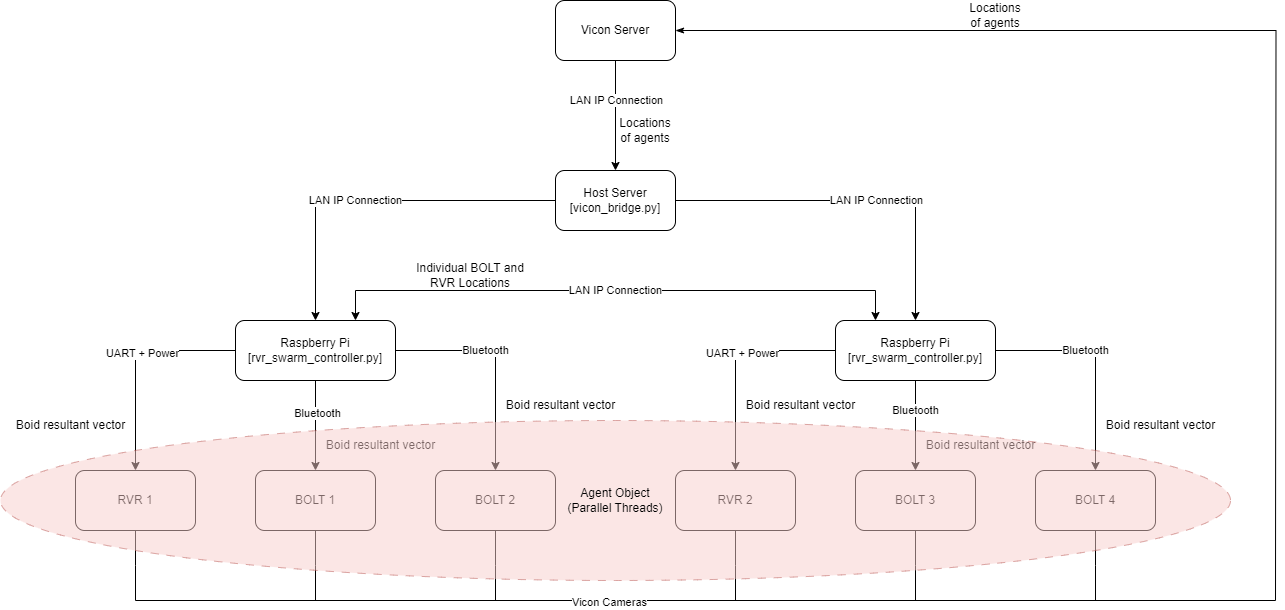

The diagram above was exported from draw.io. Its source (the exported page's mxGraphModel, read from the mxfile embedded in the PNG):
<mxGraphModel dx="1728" dy="915" grid="1" gridSize="10" guides="1" tooltips="1" connect="1" arrows="1" fold="1" page="1" pageScale="1" pageWidth="2336" pageHeight="1654" math="0" shadow="0">
  <root>
    <mxCell id="0" />
    <mxCell id="1" parent="0" />
    <mxCell id="3t6pHanev7ishq11L5Rs-24" style="edgeStyle=orthogonalEdgeStyle;rounded=0;orthogonalLoop=1;jettySize=auto;html=1;entryX=0.5;entryY=0;entryDx=0;entryDy=0;" edge="1" parent="1" source="3t6pHanev7ishq11L5Rs-4" target="3t6pHanev7ishq11L5Rs-5">
      <mxGeometry relative="1" as="geometry" />
    </mxCell>
    <mxCell id="3t6pHanev7ishq11L5Rs-39" value="LAN IP Connection" style="edgeLabel;html=1;align=center;verticalAlign=middle;resizable=0;points=[];" vertex="1" connectable="0" parent="3t6pHanev7ishq11L5Rs-24">
      <mxGeometry x="-0.2788" y="1" relative="1" as="geometry">
        <mxPoint as="offset" />
      </mxGeometry>
    </mxCell>
    <mxCell id="3t6pHanev7ishq11L5Rs-86" style="edgeStyle=orthogonalEdgeStyle;rounded=0;orthogonalLoop=1;jettySize=auto;html=1;startArrow=classicThin;startFill=1;endArrow=none;endFill=0;" edge="1" parent="1" source="3t6pHanev7ishq11L5Rs-4">
      <mxGeometry relative="1" as="geometry">
        <mxPoint x="1400" y="730" as="targetPoint" />
      </mxGeometry>
    </mxCell>
    <mxCell id="3t6pHanev7ishq11L5Rs-4" value="Vicon Server" style="rounded=1;whiteSpace=wrap;html=1;" vertex="1" parent="1">
      <mxGeometry x="680" y="130" width="120" height="60" as="geometry" />
    </mxCell>
    <mxCell id="3t6pHanev7ishq11L5Rs-55" style="edgeStyle=orthogonalEdgeStyle;rounded=0;orthogonalLoop=1;jettySize=auto;html=1;entryX=0.5;entryY=0;entryDx=0;entryDy=0;" edge="1" parent="1" source="3t6pHanev7ishq11L5Rs-5" target="3t6pHanev7ishq11L5Rs-6">
      <mxGeometry relative="1" as="geometry" />
    </mxCell>
    <mxCell id="3t6pHanev7ishq11L5Rs-57" value="LAN IP Connection" style="edgeLabel;html=1;align=center;verticalAlign=middle;resizable=0;points=[];" vertex="1" connectable="0" parent="3t6pHanev7ishq11L5Rs-55">
      <mxGeometry x="-0.0429" y="1" relative="1" as="geometry">
        <mxPoint x="28" y="1" as="offset" />
      </mxGeometry>
    </mxCell>
    <mxCell id="3t6pHanev7ishq11L5Rs-56" style="edgeStyle=orthogonalEdgeStyle;rounded=0;orthogonalLoop=1;jettySize=auto;html=1;exitX=0;exitY=0.5;exitDx=0;exitDy=0;" edge="1" parent="1" source="3t6pHanev7ishq11L5Rs-5" target="3t6pHanev7ishq11L5Rs-35">
      <mxGeometry relative="1" as="geometry" />
    </mxCell>
    <mxCell id="3t6pHanev7ishq11L5Rs-61" value="LAN IP Connection" style="edgeLabel;html=1;align=center;verticalAlign=middle;resizable=0;points=[];" vertex="1" connectable="0" parent="3t6pHanev7ishq11L5Rs-56">
      <mxGeometry x="-0.1221" relative="1" as="geometry">
        <mxPoint x="-42" as="offset" />
      </mxGeometry>
    </mxCell>
    <mxCell id="3t6pHanev7ishq11L5Rs-5" value="Host Server&lt;br&gt;[vicon_bridge.py]" style="rounded=1;whiteSpace=wrap;html=1;" vertex="1" parent="1">
      <mxGeometry x="680" y="300" width="120" height="60" as="geometry" />
    </mxCell>
    <mxCell id="3t6pHanev7ishq11L5Rs-9" style="edgeStyle=orthogonalEdgeStyle;rounded=0;orthogonalLoop=1;jettySize=auto;html=1;entryX=0.5;entryY=0;entryDx=0;entryDy=0;startArrow=none;startFill=0;" edge="1" parent="1" source="3t6pHanev7ishq11L5Rs-6" target="3t6pHanev7ishq11L5Rs-8">
      <mxGeometry relative="1" as="geometry" />
    </mxCell>
    <mxCell id="3t6pHanev7ishq11L5Rs-27" value="UART + Power" style="edgeLabel;html=1;align=center;verticalAlign=middle;resizable=0;points=[];" vertex="1" connectable="0" parent="3t6pHanev7ishq11L5Rs-9">
      <mxGeometry x="-0.1482" y="3" relative="1" as="geometry">
        <mxPoint as="offset" />
      </mxGeometry>
    </mxCell>
    <mxCell id="3t6pHanev7ishq11L5Rs-10" style="edgeStyle=orthogonalEdgeStyle;rounded=0;orthogonalLoop=1;jettySize=auto;html=1;startArrow=none;startFill=0;" edge="1" parent="1" source="3t6pHanev7ishq11L5Rs-6" target="3t6pHanev7ishq11L5Rs-7">
      <mxGeometry relative="1" as="geometry" />
    </mxCell>
    <mxCell id="3t6pHanev7ishq11L5Rs-26" value="Bluetooth" style="edgeLabel;html=1;align=center;verticalAlign=middle;resizable=0;points=[];" vertex="1" connectable="0" parent="3t6pHanev7ishq11L5Rs-10">
      <mxGeometry x="-0.1838" relative="1" as="geometry">
        <mxPoint as="offset" />
      </mxGeometry>
    </mxCell>
    <mxCell id="3t6pHanev7ishq11L5Rs-52" value="" style="edgeStyle=orthogonalEdgeStyle;rounded=0;orthogonalLoop=1;jettySize=auto;html=1;startArrow=none;startFill=0;" edge="1" parent="1" source="3t6pHanev7ishq11L5Rs-6" target="3t6pHanev7ishq11L5Rs-49">
      <mxGeometry relative="1" as="geometry" />
    </mxCell>
    <mxCell id="3t6pHanev7ishq11L5Rs-54" value="Bluetooth" style="edgeLabel;html=1;align=center;verticalAlign=middle;resizable=0;points=[];" vertex="1" connectable="0" parent="3t6pHanev7ishq11L5Rs-52">
      <mxGeometry x="-0.1645" y="-1" relative="1" as="geometry">
        <mxPoint x="1" y="-8" as="offset" />
      </mxGeometry>
    </mxCell>
    <mxCell id="3t6pHanev7ishq11L5Rs-6" value="Raspberry Pi&lt;br&gt;[rvr_swarm_controller.py]" style="rounded=1;whiteSpace=wrap;html=1;" vertex="1" parent="1">
      <mxGeometry x="960" y="450" width="160" height="60" as="geometry" />
    </mxCell>
    <mxCell id="3t6pHanev7ishq11L5Rs-84" style="edgeStyle=orthogonalEdgeStyle;rounded=0;orthogonalLoop=1;jettySize=auto;html=1;endArrow=none;endFill=0;" edge="1" parent="1" source="3t6pHanev7ishq11L5Rs-7">
      <mxGeometry relative="1" as="geometry">
        <mxPoint x="1220" y="730" as="targetPoint" />
      </mxGeometry>
    </mxCell>
    <mxCell id="3t6pHanev7ishq11L5Rs-7" value="BOLT 4" style="rounded=1;whiteSpace=wrap;html=1;" vertex="1" parent="1">
      <mxGeometry x="1160" y="600" width="120" height="60" as="geometry" />
    </mxCell>
    <mxCell id="3t6pHanev7ishq11L5Rs-82" style="edgeStyle=orthogonalEdgeStyle;rounded=0;orthogonalLoop=1;jettySize=auto;html=1;endArrow=none;endFill=0;" edge="1" parent="1" source="3t6pHanev7ishq11L5Rs-8">
      <mxGeometry relative="1" as="geometry">
        <mxPoint x="860" y="730" as="targetPoint" />
      </mxGeometry>
    </mxCell>
    <mxCell id="3t6pHanev7ishq11L5Rs-8" value="RVR 2" style="rounded=1;whiteSpace=wrap;html=1;" vertex="1" parent="1">
      <mxGeometry x="800" y="600" width="120" height="60" as="geometry" />
    </mxCell>
    <mxCell id="3t6pHanev7ishq11L5Rs-31" style="edgeStyle=orthogonalEdgeStyle;rounded=0;orthogonalLoop=1;jettySize=auto;html=1;entryX=0.5;entryY=0;entryDx=0;entryDy=0;startArrow=none;startFill=0;" edge="1" parent="1" source="3t6pHanev7ishq11L5Rs-35" target="3t6pHanev7ishq11L5Rs-37">
      <mxGeometry relative="1" as="geometry" />
    </mxCell>
    <mxCell id="3t6pHanev7ishq11L5Rs-32" value="UART + Power" style="edgeLabel;html=1;align=center;verticalAlign=middle;resizable=0;points=[];" vertex="1" connectable="0" parent="3t6pHanev7ishq11L5Rs-31">
      <mxGeometry x="-0.1482" y="3" relative="1" as="geometry">
        <mxPoint as="offset" />
      </mxGeometry>
    </mxCell>
    <mxCell id="3t6pHanev7ishq11L5Rs-33" style="edgeStyle=orthogonalEdgeStyle;rounded=0;orthogonalLoop=1;jettySize=auto;html=1;startArrow=none;startFill=0;" edge="1" parent="1" source="3t6pHanev7ishq11L5Rs-35" target="3t6pHanev7ishq11L5Rs-36">
      <mxGeometry relative="1" as="geometry" />
    </mxCell>
    <mxCell id="3t6pHanev7ishq11L5Rs-34" value="Bluetooth" style="edgeLabel;html=1;align=center;verticalAlign=middle;resizable=0;points=[];" vertex="1" connectable="0" parent="3t6pHanev7ishq11L5Rs-33">
      <mxGeometry x="-0.1838" relative="1" as="geometry">
        <mxPoint as="offset" />
      </mxGeometry>
    </mxCell>
    <mxCell id="3t6pHanev7ishq11L5Rs-51" value="" style="edgeStyle=orthogonalEdgeStyle;rounded=0;orthogonalLoop=1;jettySize=auto;html=1;startArrow=none;startFill=0;" edge="1" parent="1" source="3t6pHanev7ishq11L5Rs-35" target="3t6pHanev7ishq11L5Rs-50">
      <mxGeometry relative="1" as="geometry" />
    </mxCell>
    <mxCell id="3t6pHanev7ishq11L5Rs-53" value="Bluetooth" style="edgeLabel;html=1;align=center;verticalAlign=middle;resizable=0;points=[];" vertex="1" connectable="0" parent="3t6pHanev7ishq11L5Rs-51">
      <mxGeometry x="-0.2718" y="2" relative="1" as="geometry">
        <mxPoint as="offset" />
      </mxGeometry>
    </mxCell>
    <mxCell id="3t6pHanev7ishq11L5Rs-65" style="edgeStyle=orthogonalEdgeStyle;rounded=0;orthogonalLoop=1;jettySize=auto;html=1;exitX=0.75;exitY=0;exitDx=0;exitDy=0;entryX=0.25;entryY=0;entryDx=0;entryDy=0;startArrow=classic;startFill=1;" edge="1" parent="1" source="3t6pHanev7ishq11L5Rs-35" target="3t6pHanev7ishq11L5Rs-6">
      <mxGeometry relative="1" as="geometry">
        <mxPoint x="980" y="458" as="targetPoint" />
        <Array as="points">
          <mxPoint x="480" y="420" />
          <mxPoint x="1000" y="420" />
        </Array>
      </mxGeometry>
    </mxCell>
    <mxCell id="3t6pHanev7ishq11L5Rs-67" value="LAN IP Connection" style="edgeLabel;html=1;align=center;verticalAlign=middle;resizable=0;points=[];" vertex="1" connectable="0" parent="3t6pHanev7ishq11L5Rs-65">
      <mxGeometry x="0.0194" relative="1" as="geometry">
        <mxPoint x="-6" as="offset" />
      </mxGeometry>
    </mxCell>
    <mxCell id="3t6pHanev7ishq11L5Rs-35" value="Raspberry Pi&lt;br&gt;[rvr_swarm_controller.py]" style="rounded=1;whiteSpace=wrap;html=1;" vertex="1" parent="1">
      <mxGeometry x="360" y="450" width="160" height="60" as="geometry" />
    </mxCell>
    <mxCell id="3t6pHanev7ishq11L5Rs-81" style="edgeStyle=orthogonalEdgeStyle;rounded=0;orthogonalLoop=1;jettySize=auto;html=1;endArrow=none;endFill=0;" edge="1" parent="1" source="3t6pHanev7ishq11L5Rs-36">
      <mxGeometry relative="1" as="geometry">
        <mxPoint x="620" y="730" as="targetPoint" />
      </mxGeometry>
    </mxCell>
    <mxCell id="3t6pHanev7ishq11L5Rs-36" value="BOLT 2" style="rounded=1;whiteSpace=wrap;html=1;" vertex="1" parent="1">
      <mxGeometry x="560" y="600" width="120" height="60" as="geometry" />
    </mxCell>
    <mxCell id="3t6pHanev7ishq11L5Rs-79" style="edgeStyle=orthogonalEdgeStyle;rounded=0;orthogonalLoop=1;jettySize=auto;html=1;endArrow=none;endFill=0;" edge="1" parent="1" source="3t6pHanev7ishq11L5Rs-37">
      <mxGeometry relative="1" as="geometry">
        <mxPoint x="260" y="730" as="targetPoint" />
      </mxGeometry>
    </mxCell>
    <mxCell id="3t6pHanev7ishq11L5Rs-37" value="RVR 1" style="rounded=1;whiteSpace=wrap;html=1;" vertex="1" parent="1">
      <mxGeometry x="200" y="600" width="120" height="60" as="geometry" />
    </mxCell>
    <mxCell id="3t6pHanev7ishq11L5Rs-40" value="Locations of agents" style="text;html=1;align=center;verticalAlign=middle;whiteSpace=wrap;rounded=0;" vertex="1" parent="1">
      <mxGeometry x="740" y="250" width="60" height="20" as="geometry" />
    </mxCell>
    <mxCell id="3t6pHanev7ishq11L5Rs-83" style="edgeStyle=orthogonalEdgeStyle;rounded=0;orthogonalLoop=1;jettySize=auto;html=1;endArrow=none;endFill=0;" edge="1" parent="1" source="3t6pHanev7ishq11L5Rs-49">
      <mxGeometry relative="1" as="geometry">
        <mxPoint x="1040" y="730" as="targetPoint" />
      </mxGeometry>
    </mxCell>
    <mxCell id="3t6pHanev7ishq11L5Rs-49" value="BOLT 3" style="rounded=1;whiteSpace=wrap;html=1;" vertex="1" parent="1">
      <mxGeometry x="980" y="600" width="120" height="60" as="geometry" />
    </mxCell>
    <mxCell id="3t6pHanev7ishq11L5Rs-80" style="edgeStyle=orthogonalEdgeStyle;rounded=0;orthogonalLoop=1;jettySize=auto;html=1;endArrow=none;endFill=0;" edge="1" parent="1" source="3t6pHanev7ishq11L5Rs-50">
      <mxGeometry relative="1" as="geometry">
        <mxPoint x="440" y="730" as="targetPoint" />
      </mxGeometry>
    </mxCell>
    <mxCell id="3t6pHanev7ishq11L5Rs-50" value="BOLT 1" style="rounded=1;whiteSpace=wrap;html=1;" vertex="1" parent="1">
      <mxGeometry x="380" y="600" width="120" height="60" as="geometry" />
    </mxCell>
    <mxCell id="3t6pHanev7ishq11L5Rs-68" value="Individual BOLT and RVR Locations" style="text;html=1;align=center;verticalAlign=middle;whiteSpace=wrap;rounded=0;" vertex="1" parent="1">
      <mxGeometry x="530" y="390" width="130" height="30" as="geometry" />
    </mxCell>
    <mxCell id="3t6pHanev7ishq11L5Rs-69" value="Boid resultant vector" style="text;html=1;align=center;verticalAlign=middle;resizable=0;points=[];autosize=1;strokeColor=none;fillColor=none;" vertex="1" parent="1">
      <mxGeometry x="620" y="520" width="130" height="30" as="geometry" />
    </mxCell>
    <mxCell id="3t6pHanev7ishq11L5Rs-70" value="Boid resultant vector" style="text;html=1;align=center;verticalAlign=middle;resizable=0;points=[];autosize=1;strokeColor=none;fillColor=none;" vertex="1" parent="1">
      <mxGeometry x="440" y="560" width="130" height="30" as="geometry" />
    </mxCell>
    <mxCell id="3t6pHanev7ishq11L5Rs-71" value="Boid resultant vector" style="text;html=1;align=center;verticalAlign=middle;resizable=0;points=[];autosize=1;strokeColor=none;fillColor=none;" vertex="1" parent="1">
      <mxGeometry x="130" y="540" width="130" height="30" as="geometry" />
    </mxCell>
    <mxCell id="3t6pHanev7ishq11L5Rs-72" value="Boid resultant vector" style="text;html=1;align=center;verticalAlign=middle;resizable=0;points=[];autosize=1;strokeColor=none;fillColor=none;" vertex="1" parent="1">
      <mxGeometry x="860" y="520" width="130" height="30" as="geometry" />
    </mxCell>
    <mxCell id="3t6pHanev7ishq11L5Rs-73" value="Boid resultant vector" style="text;html=1;align=center;verticalAlign=middle;resizable=0;points=[];autosize=1;strokeColor=none;fillColor=none;" vertex="1" parent="1">
      <mxGeometry x="1040" y="560" width="130" height="30" as="geometry" />
    </mxCell>
    <mxCell id="3t6pHanev7ishq11L5Rs-75" value="Boid resultant vector" style="text;html=1;align=center;verticalAlign=middle;resizable=0;points=[];autosize=1;strokeColor=none;fillColor=none;" vertex="1" parent="1">
      <mxGeometry x="1220" y="540" width="130" height="30" as="geometry" />
    </mxCell>
    <mxCell id="3t6pHanev7ishq11L5Rs-76" value="Agent Object&lt;br&gt;(Parallel Threads)" style="ellipse;whiteSpace=wrap;html=1;fillColor=#f8cecc;dashed=1;dashPattern=8 8;strokeColor=#b85450;fillStyle=auto;gradientDirection=north;opacity=50;" vertex="1" parent="1">
      <mxGeometry x="125" y="550" width="1230" height="160" as="geometry" />
    </mxCell>
    <mxCell id="3t6pHanev7ishq11L5Rs-85" value="" style="endArrow=none;html=1;rounded=0;endFill=0;" edge="1" parent="1">
      <mxGeometry width="50" height="50" relative="1" as="geometry">
        <mxPoint x="260" y="730" as="sourcePoint" />
        <mxPoint x="1400" y="730" as="targetPoint" />
      </mxGeometry>
    </mxCell>
    <mxCell id="3t6pHanev7ishq11L5Rs-87" value="Vicon Cameras" style="edgeLabel;html=1;align=center;verticalAlign=middle;resizable=0;points=[];" vertex="1" connectable="0" parent="3t6pHanev7ishq11L5Rs-85">
      <mxGeometry x="-0.169" y="-2" relative="1" as="geometry">
        <mxPoint as="offset" />
      </mxGeometry>
    </mxCell>
    <mxCell id="3t6pHanev7ishq11L5Rs-88" value="Locations of agents" style="text;html=1;align=center;verticalAlign=middle;whiteSpace=wrap;rounded=0;" vertex="1" parent="1">
      <mxGeometry x="1090" y="130" width="60" height="30" as="geometry" />
    </mxCell>
  </root>
</mxGraphModel>